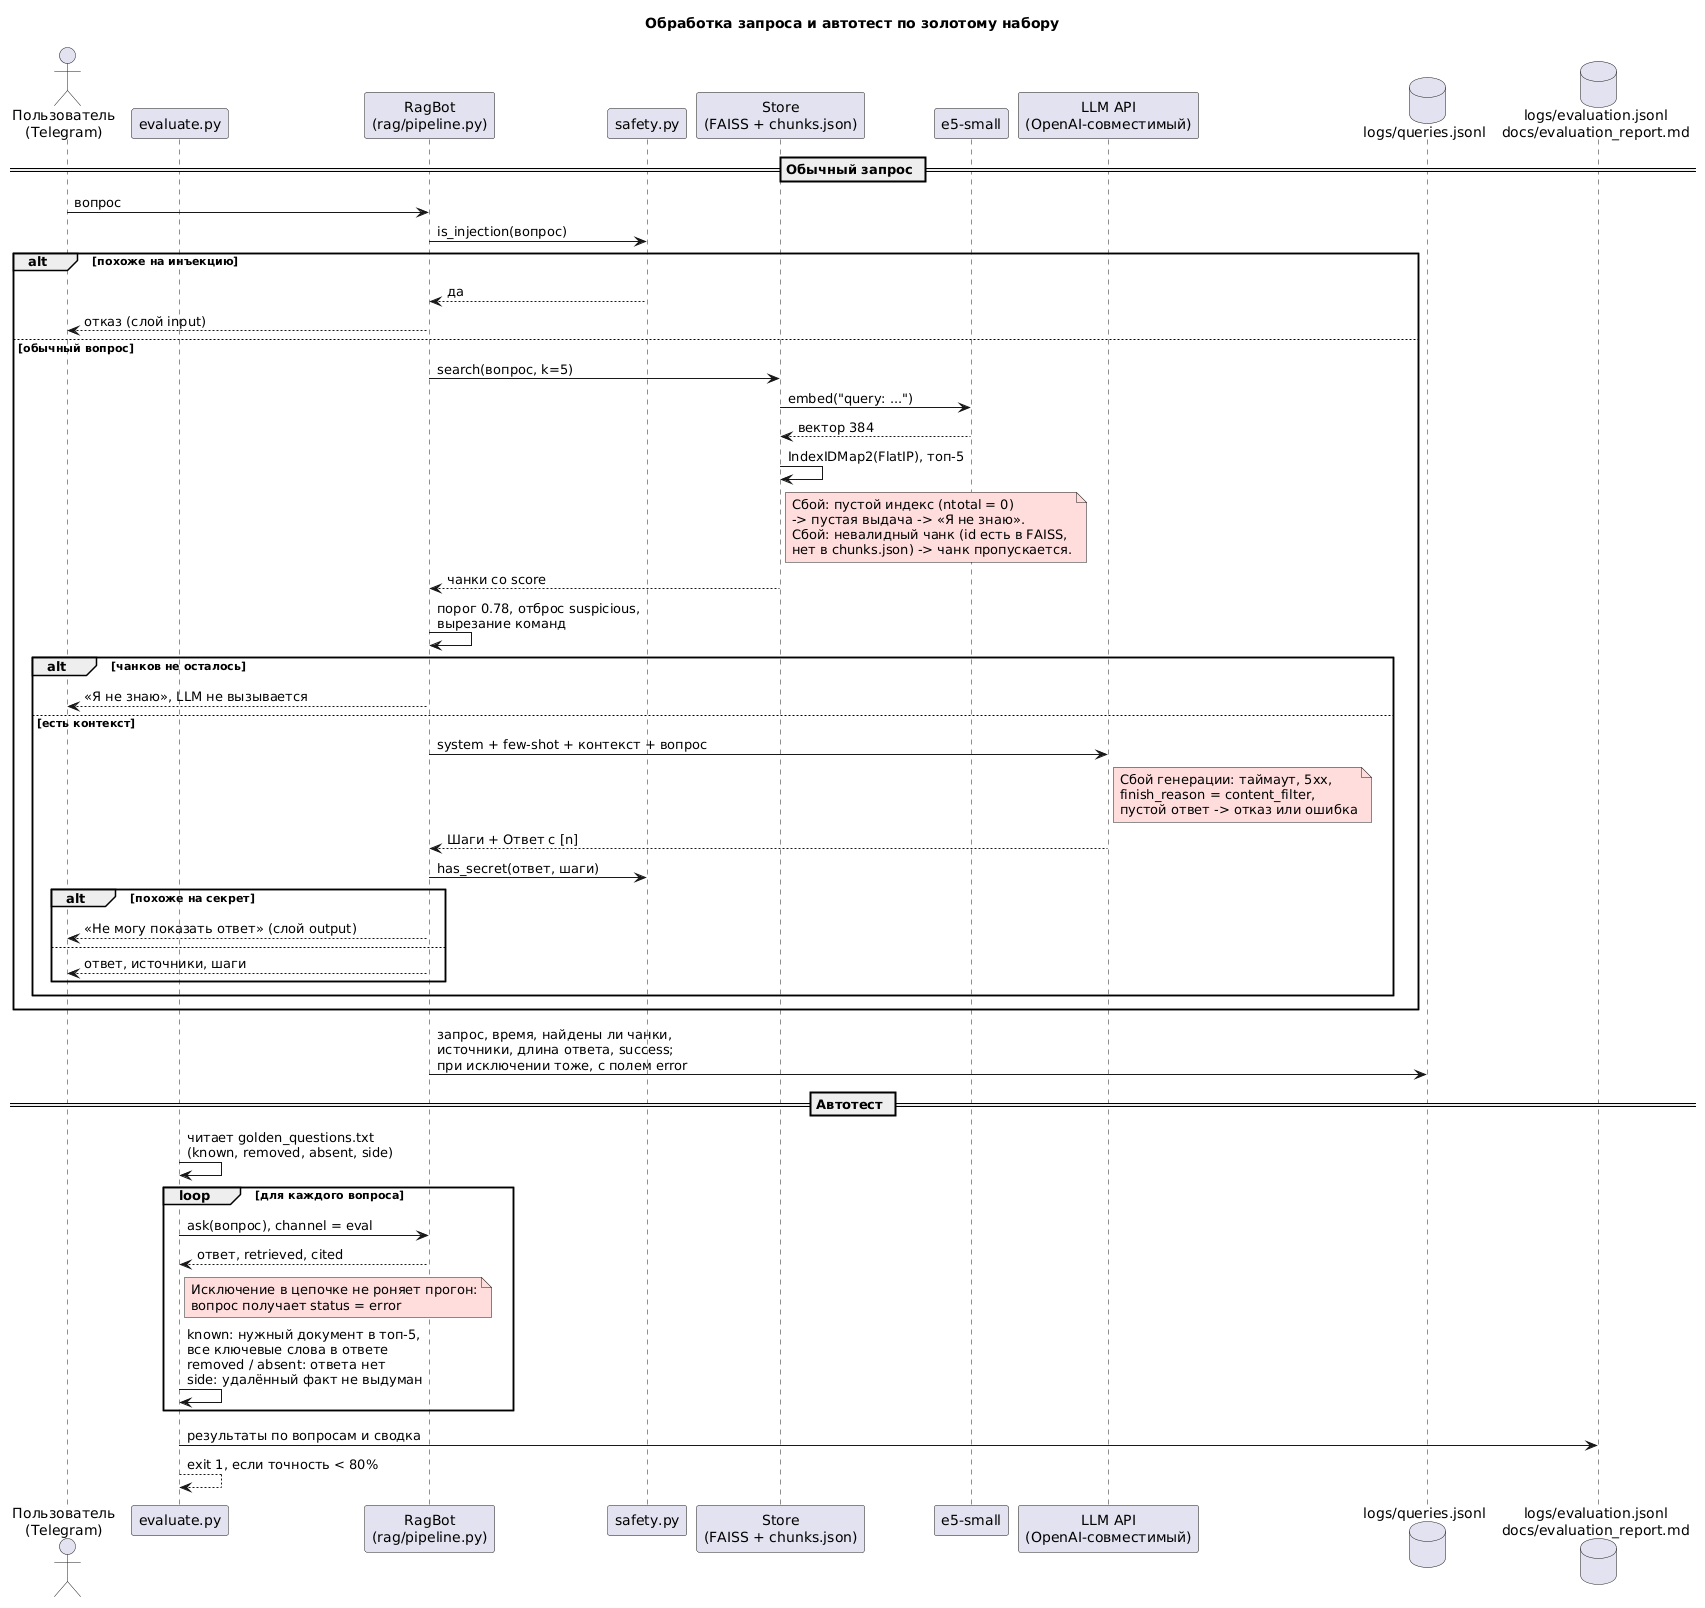

The diagram above was rendered by PlantUML. Its source (embedded in the PNG):
@startuml evaluation_sequence
title Обработка запроса и автотест по золотому набору

actor "Пользователь\n(Telegram)" as user
participant "evaluate.py" as eval
participant "RagBot\n(rag/pipeline.py)" as bot
participant "safety.py" as safety
participant "Store\n(FAISS + chunks.json)" as store
participant "e5-small" as e5
participant "LLM API\n(OpenAI-совместимый)" as llm
database "logs/queries.jsonl" as qlog
database "logs/evaluation.jsonl\ndocs/evaluation_report.md" as elog

== Обычный запрос ==
user -> bot : вопрос
bot -> safety : is_injection(вопрос)
alt похоже на инъекцию
  safety --> bot : да
  bot --> user : отказ (слой input)
else обычный вопрос
bot -> store : search(вопрос, k=5)
store -> e5 : embed("query: ...")
e5 --> store : вектор 384
store -> store : IndexIDMap2(FlatIP), топ-5
note right of store #FFDDDD
  Сбой: пустой индекс (ntotal = 0)
  -> пустая выдача -> «Я не знаю».
  Сбой: невалидный чанк (id есть в FAISS,
  нет в chunks.json) -> чанк пропускается.
end note
store --> bot : чанки со score
bot -> bot : порог 0.78, отброс suspicious,\nвырезание команд
alt чанков не осталось
  bot --> user : «Я не знаю», LLM не вызывается
else есть контекст
  bot -> llm : system + few-shot + контекст + вопрос
  note right of llm #FFDDDD
    Сбой генерации: таймаут, 5xx,
    finish_reason = content_filter,
    пустой ответ -> отказ или ошибка
  end note
  llm --> bot : Шаги + Ответ с [n]
  bot -> safety : has_secret(ответ, шаги)
  alt похоже на секрет
    bot --> user : «Не могу показать ответ» (слой output)
  else
    bot --> user : ответ, источники, шаги
  end
end
end
bot -> qlog : запрос, время, найдены ли чанки,\nисточники, длина ответа, success;\nпри исключении тоже, с полем error

== Автотест ==
eval -> eval : читает golden_questions.txt\n(known, removed, absent, side)
loop для каждого вопроса
  eval -> bot : ask(вопрос), channel = eval
  bot --> eval : ответ, retrieved, cited
  note right of eval #FFDDDD
    Исключение в цепочке не роняет прогон:
    вопрос получает status = error
  end note
  eval -> eval : known: нужный документ в топ-5,\nвсе ключевые слова в ответе\nremoved / absent: ответа нет\nside: удалённый факт не выдуман
end
eval -> elog : результаты по вопросам и сводка
eval --> eval : exit 1, если точность < 80%
@enduml